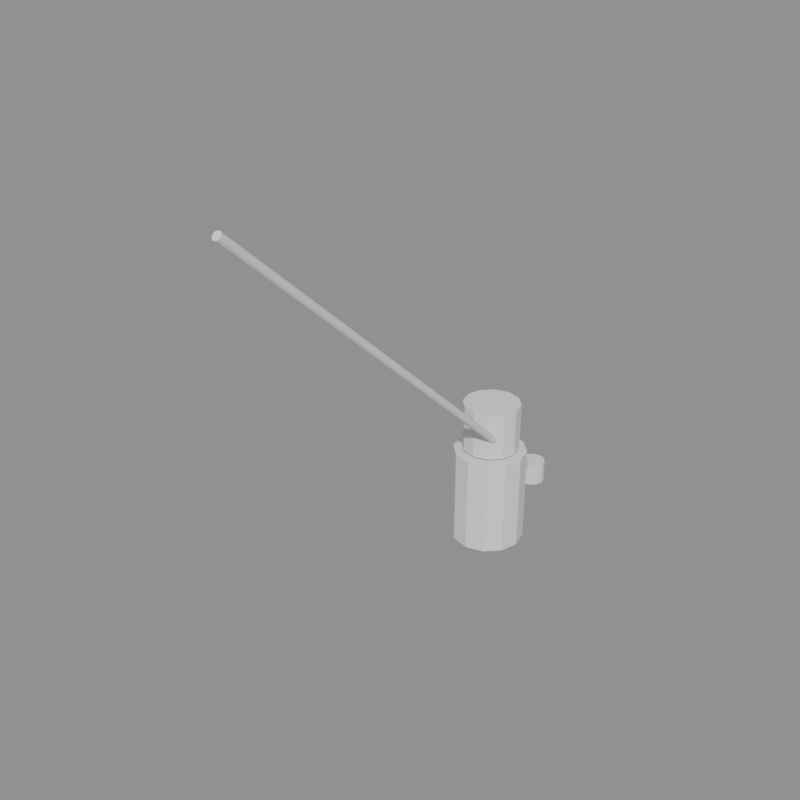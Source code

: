 # Source: angler_motion.blend  (saved by Blender 5.0.118; exported with 4.5.12 LTS)
import bpy
from mathutils import Matrix  # noqa: F401  (used for matrix-valued properties, if any)

bpy.ops.wm.read_factory_settings(use_empty=True)
scene = bpy.context.scene
scene.name = 'Scene'

# ---- meshes
me_x = bpy.data.meshes.new('柱体')
me_x.from_pydata([(0.0, 0.23, -0.31), (0.0, 0.23, 0.31), (0.115, 0.1992, -0.31), (0.115, 0.1992, 0.31), (0.1992, 0.115, -0.31), (0.1992, 0.115, 0.31), (0.23, 0.0, -0.31), (0.23, 0.0, 0.31), (0.1992, -0.115, -0.31), (0.1992, -0.115, 0.31), (0.115, -0.1992, -0.31), (0.115, -0.1992, 0.31), (0.0, -0.23, -0.31), (0.0, -0.23, 0.31), (-0.115, -0.1992, -0.31), (-0.115, -0.1992, 0.31), (-0.1992, -0.115, -0.31), (-0.1992, -0.115, 0.31), (-0.23, 0.0, -0.31), (-0.23, 0.0, 0.31), (-0.1992, 0.115, -0.31), (-0.1992, 0.115, 0.31), (-0.115, 0.1992, -0.31), (-0.115, 0.1992, 0.31)], [], [(0, 1, 3, 2), (2, 3, 5, 4), (4, 5, 7, 6), (6, 7, 9, 8), (8, 9, 11, 10), (10, 11, 13, 12), (12, 13, 15, 14), (14, 15, 17, 16), (16, 17, 19, 18), (18, 19, 21, 20), (3, 1, 23, 21, 19, 17, 15, 13, 11, 9, 7, 5), (20, 21, 23, 22), (22, 23, 1, 0), (0, 2, 4, 6, 8, 10, 12, 14, 16, 18, 20, 22)])
_uv = me_x.uv_layers.new(name='UV贴图')
_uv.uv.foreach_set('vector', [1.0, 0.5, 1.0, 1.0, 0.9167, 1.0, 0.9167, 0.5, 0.9167, 0.5, 0.9167, 1.0, 0.8333, 1.0, 0.8333, 0.5, 0.8333, 0.5, 0.8333, 1.0, 0.75, 1.0, 0.75, 0.5, 0.75, 0.5, 0.75, 1.0, 0.6667, 1.0, 0.6667, 0.5, 0.6667, 0.5, 0.6667, 1.0, 0.5833, 1.0, 0.5833, 0.5, 0.5833, 0.5, 0.5833, 1.0, 0.5, 1.0, 0.5, 0.5, 0.5, 0.5, 0.5, 1.0, 0.4167, 1.0, 0.4167, 0.5, 0.4167, 0.5, 0.4167, 1.0, 0.3333, 1.0, 0.3333, 0.5, 0.3333, 0.5, 0.3333, 1.0, 0.25, 1.0, 0.25, 0.5, 0.25, 0.5, 0.25, 1.0, 0.1667, 1.0, 0.1667, 0.5, 0.37, 0.4578, 0.25, 0.49, 0.13, 0.4578, 0.04215, 0.37, 0.01, 0.25, 0.04215, 0.13, 0.13, 0.04215, 0.25, 0.01, 0.37, 0.04215, 0.4578, 0.13, 0.49, 0.25, 0.4578, 0.37, 0.1667, 0.5, 0.1667, 1.0, 0.08333, 1.0, 0.08333, 0.5, 0.08333, 0.5, 0.08333, 1.0, 7.451e-08, 1.0, 7.451e-08, 0.5, 0.75, 0.49, 0.87, 0.4578, 0.9578, 0.37, 0.99, 0.25, 0.9578, 0.13, 0.87, 0.04215, 0.75, 0.01, 0.63, 0.04215, 0.5422, 0.13, 0.51, 0.25, 0.5422, 0.37, 0.63, 0.4578])
me_x.update()
me_001 = bpy.data.meshes.new('柱体.001')
me_001.from_pydata([(0.0, 0.18, -0.15), (0.0, 0.18, 0.15), (0.09, 0.1559, -0.15), (0.09, 0.1559, 0.15), (0.1559, 0.09, -0.15), (0.1559, 0.09, 0.15), (0.18, 0.0, -0.15), (0.18, 0.0, 0.15), (0.1559, -0.09, -0.15), (0.1559, -0.09, 0.15), (0.09, -0.1559, -0.15), (0.09, -0.1559, 0.15), (0.0, -0.18, -0.15), (0.0, -0.18, 0.15), (-0.09, -0.1559, -0.15), (-0.09, -0.1559, 0.15), (-0.1559, -0.09, -0.15), (-0.1559, -0.09, 0.15), (-0.18, 0.0, -0.15), (-0.18, 0.0, 0.15), (-0.1559, 0.09, -0.15), (-0.1559, 0.09, 0.15), (-0.09, 0.1559, -0.15), (-0.09, 0.1559, 0.15)], [], [(0, 1, 3, 2), (2, 3, 5, 4), (4, 5, 7, 6), (6, 7, 9, 8), (8, 9, 11, 10), (10, 11, 13, 12), (12, 13, 15, 14), (14, 15, 17, 16), (16, 17, 19, 18), (18, 19, 21, 20), (3, 1, 23, 21, 19, 17, 15, 13, 11, 9, 7, 5), (20, 21, 23, 22), (22, 23, 1, 0), (0, 2, 4, 6, 8, 10, 12, 14, 16, 18, 20, 22)])
_uv = me_001.uv_layers.new(name='UV贴图')
_uv.uv.foreach_set('vector', [1.0, 0.5, 1.0, 1.0, 0.9167, 1.0, 0.9167, 0.5, 0.9167, 0.5, 0.9167, 1.0, 0.8333, 1.0, 0.8333, 0.5, 0.8333, 0.5, 0.8333, 1.0, 0.75, 1.0, 0.75, 0.5, 0.75, 0.5, 0.75, 1.0, 0.6667, 1.0, 0.6667, 0.5, 0.6667, 0.5, 0.6667, 1.0, 0.5833, 1.0, 0.5833, 0.5, 0.5833, 0.5, 0.5833, 1.0, 0.5, 1.0, 0.5, 0.5, 0.5, 0.5, 0.5, 1.0, 0.4167, 1.0, 0.4167, 0.5, 0.4167, 0.5, 0.4167, 1.0, 0.3333, 1.0, 0.3333, 0.5, 0.3333, 0.5, 0.3333, 1.0, 0.25, 1.0, 0.25, 0.5, 0.25, 0.5, 0.25, 1.0, 0.1667, 1.0, 0.1667, 0.5, 0.37, 0.4578, 0.25, 0.49, 0.13, 0.4578, 0.04215, 0.37, 0.01, 0.25, 0.04215, 0.13, 0.13, 0.04215, 0.25, 0.01, 0.37, 0.04215, 0.4578, 0.13, 0.49, 0.25, 0.4578, 0.37, 0.1667, 0.5, 0.1667, 1.0, 0.08333, 1.0, 0.08333, 0.5, 0.08333, 0.5, 0.08333, 1.0, 7.451e-08, 1.0, 7.451e-08, 0.5, 0.75, 0.49, 0.87, 0.4578, 0.9578, 0.37, 0.99, 0.25, 0.9578, 0.13, 0.87, 0.04215, 0.75, 0.01, 0.63, 0.04215, 0.5422, 0.13, 0.51, 0.25, 0.5422, 0.37, 0.63, 0.4578])
me_001.update()
me_002 = bpy.data.meshes.new('柱体.002')
me_002.from_pydata([(0.0, 0.025, -1.7), (0.0, 0.025, 1.7), (0.0125, 0.02165, -1.7), (0.0125, 0.02165, 1.7), (0.02165, 0.0125, -1.7), (0.02165, 0.0125, 1.7), (0.025, 0.0, -1.7), (0.025, 0.0, 1.7), (0.02165, -0.0125, -1.7), (0.02165, -0.0125, 1.7), (0.0125, -0.02165, -1.7), (0.0125, -0.02165, 1.7), (0.0, -0.025, -1.7), (0.0, -0.025, 1.7), (-0.0125, -0.02165, -1.7), (-0.0125, -0.02165, 1.7), (-0.02165, -0.0125, -1.7), (-0.02165, -0.0125, 1.7), (-0.025, 0.0, -1.7), (-0.025, 0.0, 1.7), (-0.02165, 0.0125, -1.7), (-0.02165, 0.0125, 1.7), (-0.0125, 0.02165, -1.7), (-0.0125, 0.02165, 1.7)], [], [(0, 1, 3, 2), (2, 3, 5, 4), (4, 5, 7, 6), (6, 7, 9, 8), (8, 9, 11, 10), (10, 11, 13, 12), (12, 13, 15, 14), (14, 15, 17, 16), (16, 17, 19, 18), (18, 19, 21, 20), (3, 1, 23, 21, 19, 17, 15, 13, 11, 9, 7, 5), (20, 21, 23, 22), (22, 23, 1, 0), (0, 2, 4, 6, 8, 10, 12, 14, 16, 18, 20, 22)])
_uv = me_002.uv_layers.new(name='UV贴图')
_uv.uv.foreach_set('vector', [1.0, 0.5, 1.0, 1.0, 0.9167, 1.0, 0.9167, 0.5, 0.9167, 0.5, 0.9167, 1.0, 0.8333, 1.0, 0.8333, 0.5, 0.8333, 0.5, 0.8333, 1.0, 0.75, 1.0, 0.75, 0.5, 0.75, 0.5, 0.75, 1.0, 0.6667, 1.0, 0.6667, 0.5, 0.6667, 0.5, 0.6667, 1.0, 0.5833, 1.0, 0.5833, 0.5, 0.5833, 0.5, 0.5833, 1.0, 0.5, 1.0, 0.5, 0.5, 0.5, 0.5, 0.5, 1.0, 0.4167, 1.0, 0.4167, 0.5, 0.4167, 0.5, 0.4167, 1.0, 0.3333, 1.0, 0.3333, 0.5, 0.3333, 0.5, 0.3333, 1.0, 0.25, 1.0, 0.25, 0.5, 0.25, 0.5, 0.25, 1.0, 0.1667, 1.0, 0.1667, 0.5, 0.37, 0.4578, 0.25, 0.49, 0.13, 0.4578, 0.04215, 0.37, 0.01, 0.25, 0.04215, 0.13, 0.13, 0.04215, 0.25, 0.01, 0.37, 0.04215, 0.4578, 0.13, 0.49, 0.25, 0.4578, 0.37, 0.1667, 0.5, 0.1667, 1.0, 0.08333, 1.0, 0.08333, 0.5, 0.08333, 0.5, 0.08333, 1.0, 7.451e-08, 1.0, 7.451e-08, 0.5, 0.75, 0.49, 0.87, 0.4578, 0.9578, 0.37, 0.99, 0.25, 0.9578, 0.13, 0.87, 0.04215, 0.75, 0.01, 0.63, 0.04215, 0.5422, 0.13, 0.51, 0.25, 0.5422, 0.37, 0.63, 0.4578])
me_002.update()
me_003 = bpy.data.meshes.new('柱体.003')
me_003.from_pydata([(0.0, 0.08, -0.07), (0.0, 0.08, 0.07), (0.04, 0.06928, -0.07), (0.04, 0.06928, 0.07), (0.06928, 0.04, -0.07), (0.06928, 0.04, 0.07), (0.08, 0.0, -0.07), (0.08, 0.0, 0.07), (0.06928, -0.04, -0.07), (0.06928, -0.04, 0.07), (0.04, -0.06928, -0.07), (0.04, -0.06928, 0.07), (0.0, -0.08, -0.07), (0.0, -0.08, 0.07), (-0.04, -0.06928, -0.07), (-0.04, -0.06928, 0.07), (-0.06928, -0.04, -0.07), (-0.06928, -0.04, 0.07), (-0.08, 0.0, -0.07), (-0.08, 0.0, 0.07), (-0.06928, 0.04, -0.07), (-0.06928, 0.04, 0.07), (-0.04, 0.06928, -0.07), (-0.04, 0.06928, 0.07)], [], [(0, 1, 3, 2), (2, 3, 5, 4), (4, 5, 7, 6), (6, 7, 9, 8), (8, 9, 11, 10), (10, 11, 13, 12), (12, 13, 15, 14), (14, 15, 17, 16), (16, 17, 19, 18), (18, 19, 21, 20), (3, 1, 23, 21, 19, 17, 15, 13, 11, 9, 7, 5), (20, 21, 23, 22), (22, 23, 1, 0), (0, 2, 4, 6, 8, 10, 12, 14, 16, 18, 20, 22)])
_uv = me_003.uv_layers.new(name='UV贴图')
_uv.uv.foreach_set('vector', [1.0, 0.5, 1.0, 1.0, 0.9167, 1.0, 0.9167, 0.5, 0.9167, 0.5, 0.9167, 1.0, 0.8333, 1.0, 0.8333, 0.5, 0.8333, 0.5, 0.8333, 1.0, 0.75, 1.0, 0.75, 0.5, 0.75, 0.5, 0.75, 1.0, 0.6667, 1.0, 0.6667, 0.5, 0.6667, 0.5, 0.6667, 1.0, 0.5833, 1.0, 0.5833, 0.5, 0.5833, 0.5, 0.5833, 1.0, 0.5, 1.0, 0.5, 0.5, 0.5, 0.5, 0.5, 1.0, 0.4167, 1.0, 0.4167, 0.5, 0.4167, 0.5, 0.4167, 1.0, 0.3333, 1.0, 0.3333, 0.5, 0.3333, 0.5, 0.3333, 1.0, 0.25, 1.0, 0.25, 0.5, 0.25, 0.5, 0.25, 1.0, 0.1667, 1.0, 0.1667, 0.5, 0.37, 0.4578, 0.25, 0.49, 0.13, 0.4578, 0.04215, 0.37, 0.01, 0.25, 0.04215, 0.13, 0.13, 0.04215, 0.25, 0.01, 0.37, 0.04215, 0.4578, 0.13, 0.49, 0.25, 0.4578, 0.37, 0.1667, 0.5, 0.1667, 1.0, 0.08333, 1.0, 0.08333, 0.5, 0.08333, 0.5, 0.08333, 1.0, 7.451e-08, 1.0, 7.451e-08, 0.5, 0.75, 0.49, 0.87, 0.4578, 0.9578, 0.37, 0.99, 0.25, 0.9578, 0.13, 0.87, 0.04215, 0.75, 0.01, 0.63, 0.04215, 0.5422, 0.13, 0.51, 0.25, 0.5422, 0.37, 0.63, 0.4578])
me_003.update()
me_004 = bpy.data.meshes.new('柱体.004')
me_004.from_pydata([(0.0, 0.075, -0.07), (0.0, 0.075, 0.07), (0.0375, 0.06495, -0.07), (0.0375, 0.06495, 0.07), (0.06495, 0.0375, -0.07), (0.06495, 0.0375, 0.07), (0.075, 0.0, -0.07), (0.075, 0.0, 0.07), (0.06495, -0.0375, -0.07), (0.06495, -0.0375, 0.07), (0.0375, -0.06495, -0.07), (0.0375, -0.06495, 0.07), (0.0, -0.075, -0.07), (0.0, -0.075, 0.07), (-0.0375, -0.06495, -0.07), (-0.0375, -0.06495, 0.07), (-0.06495, -0.0375, -0.07), (-0.06495, -0.0375, 0.07), (-0.075, 0.0, -0.07), (-0.075, 0.0, 0.07), (-0.06495, 0.0375, -0.07), (-0.06495, 0.0375, 0.07), (-0.0375, 0.06495, -0.07), (-0.0375, 0.06495, 0.07)], [], [(0, 1, 3, 2), (2, 3, 5, 4), (4, 5, 7, 6), (6, 7, 9, 8), (8, 9, 11, 10), (10, 11, 13, 12), (12, 13, 15, 14), (14, 15, 17, 16), (16, 17, 19, 18), (18, 19, 21, 20), (3, 1, 23, 21, 19, 17, 15, 13, 11, 9, 7, 5), (20, 21, 23, 22), (22, 23, 1, 0), (0, 2, 4, 6, 8, 10, 12, 14, 16, 18, 20, 22)])
_uv = me_004.uv_layers.new(name='UV贴图')
_uv.uv.foreach_set('vector', [1.0, 0.5, 1.0, 1.0, 0.9167, 1.0, 0.9167, 0.5, 0.9167, 0.5, 0.9167, 1.0, 0.8333, 1.0, 0.8333, 0.5, 0.8333, 0.5, 0.8333, 1.0, 0.75, 1.0, 0.75, 0.5, 0.75, 0.5, 0.75, 1.0, 0.6667, 1.0, 0.6667, 0.5, 0.6667, 0.5, 0.6667, 1.0, 0.5833, 1.0, 0.5833, 0.5, 0.5833, 0.5, 0.5833, 1.0, 0.5, 1.0, 0.5, 0.5, 0.5, 0.5, 0.5, 1.0, 0.4167, 1.0, 0.4167, 0.5, 0.4167, 0.5, 0.4167, 1.0, 0.3333, 1.0, 0.3333, 0.5, 0.3333, 0.5, 0.3333, 1.0, 0.25, 1.0, 0.25, 0.5, 0.25, 0.5, 0.25, 1.0, 0.1667, 1.0, 0.1667, 0.5, 0.37, 0.4578, 0.25, 0.49, 0.13, 0.4578, 0.04215, 0.37, 0.01, 0.25, 0.04215, 0.13, 0.13, 0.04215, 0.25, 0.01, 0.37, 0.04215, 0.4578, 0.13, 0.49, 0.25, 0.4578, 0.37, 0.1667, 0.5, 0.1667, 1.0, 0.08333, 1.0, 0.08333, 0.5, 0.08333, 0.5, 0.08333, 1.0, 7.451e-08, 1.0, 7.451e-08, 0.5, 0.75, 0.49, 0.87, 0.4578, 0.9578, 0.37, 0.99, 0.25, 0.9578, 0.13, 0.87, 0.04215, 0.75, 0.01, 0.63, 0.04215, 0.5422, 0.13, 0.51, 0.25, 0.5422, 0.37, 0.63, 0.4578])
me_004.update()

# ---- objects
ob_cast_control = bpy.data.objects.new('Cast_Control', None)
ob_reel_control = bpy.data.objects.new('Reel_Control', None)
ob_fight_control = bpy.data.objects.new('Fight_Control', None)
ob_stand_up_control = bpy.data.objects.new('Stand_Up_Control', None)
ob_sit_down_control = bpy.data.objects.new('Sit_Down_Control', None)
ob_torso_proxy = bpy.data.objects.new('Torso_proxy', me_x)
ob_head_proxy = bpy.data.objects.new('Head_proxy', me_001)
ob_rod_proxy = bpy.data.objects.new('Rod_proxy', me_002)
ob_grip_proxy = bpy.data.objects.new('Grip_proxy', me_003)
ob_support_hand_proxy = bpy.data.objects.new('Support_hand_proxy', me_004)

# ---- transforms, parenting, visibility, modifiers, constraints
ob_cast_control.location = (-0.00582, 0.0008501, -0.0009443)
ob_cast_control.rotation_euler = (-0.0007648, 0.7287, -0.001443)
ob_cast_control.empty_display_type = 'ARROWS'
ob_cast_control.empty_display_size = 0.2
ob_reel_control.location = (0.0, 0.0, 0.0)
ob_reel_control.rotation_euler = (0.0, 0.92, 0.0)
ob_reel_control.empty_display_type = 'ARROWS'
ob_reel_control.empty_display_size = 0.2
ob_fight_control.location = (0.22, 0.18, -0.15)
ob_fight_control.rotation_euler = (0.03, 1.12, 0.0)
ob_fight_control.empty_display_type = 'ARROWS'
ob_fight_control.empty_display_size = 0.2
ob_stand_up_control.location = (0.0, 0.0, 0.0)
ob_stand_up_control.rotation_euler = (0.0, 1.0, 0.0)
ob_stand_up_control.empty_display_type = 'ARROWS'
ob_stand_up_control.empty_display_size = 0.2
ob_sit_down_control.location = (1.0, 0.26, -0.2)
ob_sit_down_control.rotation_euler = (0.04, 1.22, 0.0)
ob_sit_down_control.empty_display_type = 'ARROWS'
ob_sit_down_control.empty_display_size = 0.2
ob_torso_proxy.location = (0.0, 0.0, 0.5198)
ob_torso_proxy.rotation_euler = (0.0, -0.0007648, -0.001443)
ob_torso_proxy.color = (0.13, 0.35, 0.32, 1.0)
ob_head_proxy.location = (0.0, 0.0, 0.9998)
ob_head_proxy.color = (0.63, 0.4, 0.25, 1.0)
ob_rod_proxy.location = (0.1006, -0.8909, 1.664)
ob_rod_proxy.rotation_euler = (0.8421, 0.0, 0.0)
ob_rod_proxy.color = (0.35, 0.23, 0.1, 1.0)
ob_grip_proxy.location = (0.1006, 0.3393, 0.5609)
ob_grip_proxy.color = (0.65, 0.43, 0.27, 1.0)
ob_support_hand_proxy.location = (-0.09936, 0.339, 0.5604)
ob_support_hand_proxy.color = (0.65, 0.43, 0.27, 1.0)

# ---- collection membership
scene.collection.objects.link(ob_cast_control)
scene.collection.objects.link(ob_reel_control)
scene.collection.objects.link(ob_fight_control)
scene.collection.objects.link(ob_stand_up_control)
scene.collection.objects.link(ob_sit_down_control)
scene.collection.objects.link(ob_torso_proxy)
scene.collection.objects.link(ob_head_proxy)
scene.collection.objects.link(ob_rod_proxy)
scene.collection.objects.link(ob_grip_proxy)
scene.collection.objects.link(ob_support_hand_proxy)

# ---- scene / render settings (as saved in the file)
scene.frame_start = 1; scene.frame_end = 320; scene.frame_set(1)
scene.render.engine = 'BLENDER_WORKBENCH'
scene.render.resolution_x = 640
scene.render.resolution_y = 640
scene.render.bake_bias = 0.0
scene.render.bake_samples = 0
scene.cycles.sampling_pattern = 'TABULATED_SOBOL'
scene.eevee.use_volume_custom_range = False
bpy.context.view_layer.update()

# ---- added for rendering (the .blend has no active camera and no usable light): camera, sun + grey world if the file has none
cam_auto = bpy.data.cameras.new('AutoCamera')
cam_auto.lens = 50.0
cam_auto.sensor_width = 36.0
cam_auto.clip_end = 1000.0
ob_auto_camera = bpy.data.objects.new('AutoCamera', cam_auto)
scene.collection.objects.link(ob_auto_camera)
ob_auto_camera.location = (3.42853, -4.99244, 4.25479)
ob_auto_camera.rotation_euler = (1.09748, -7.21219e-08, 0.694738)
scene.camera = ob_auto_camera
light_auto_sun = bpy.data.lights.new('AutoSun', 'SUN')
light_auto_sun.energy = 3.0
light_auto_sun.angle = 0.0523599
ob_auto_sun = bpy.data.objects.new('AutoSun', light_auto_sun)
scene.collection.objects.link(ob_auto_sun)
ob_auto_sun.rotation_euler = (0.872665, 0.174533, 0.523599)
if scene.world is None:
    world_auto = bpy.data.worlds.new('AutoWorld')
    world_auto.color = (0.3, 0.3, 0.3)
    scene.world = world_auto
bpy.context.view_layer.update()
